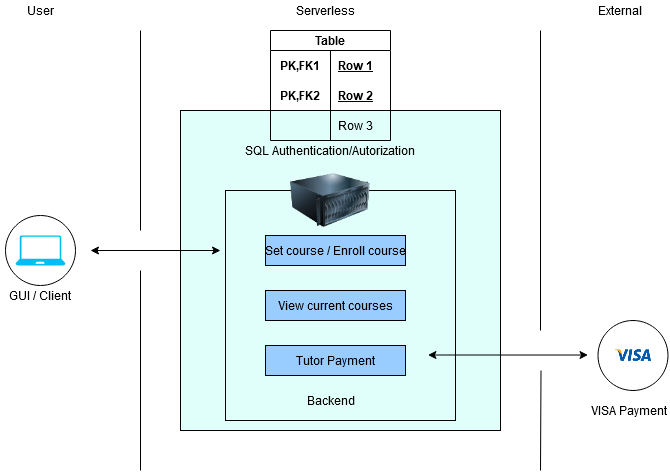

The diagram above was exported from draw.io. Its source (the exported page's mxGraphModel, read from the mxfile embedded in the PNG):
<mxGraphModel dx="1038" dy="547" grid="1" gridSize="10" guides="1" tooltips="1" connect="1" arrows="1" fold="1" page="1" pageScale="1" pageWidth="850" pageHeight="1100" math="0" shadow="0">
  <root>
    <mxCell id="0" />
    <mxCell id="1" parent="0" />
    <mxCell id="UB1cJaqNwmQdnXqJ0LrH-1" value="" style="endArrow=none;html=1;" edge="1" parent="1">
      <mxGeometry width="50" height="50" relative="1" as="geometry">
        <mxPoint x="160" y="320" as="sourcePoint" />
        <mxPoint x="160" y="120" as="targetPoint" />
      </mxGeometry>
    </mxCell>
    <mxCell id="UB1cJaqNwmQdnXqJ0LrH-2" value="" style="endArrow=none;html=1;" edge="1" parent="1">
      <mxGeometry width="50" height="50" relative="1" as="geometry">
        <mxPoint x="160" y="560" as="sourcePoint" />
        <mxPoint x="160" y="360" as="targetPoint" />
      </mxGeometry>
    </mxCell>
    <mxCell id="UB1cJaqNwmQdnXqJ0LrH-4" value="User" style="text;html=1;strokeColor=none;fillColor=none;align=center;verticalAlign=middle;whiteSpace=wrap;rounded=0;" vertex="1" parent="1">
      <mxGeometry x="40" y="90" width="40" height="20" as="geometry" />
    </mxCell>
    <mxCell id="UB1cJaqNwmQdnXqJ0LrH-5" value="" style="verticalLabelPosition=bottom;html=1;verticalAlign=top;align=center;strokeColor=none;fillColor=#00BEF2;shape=mxgraph.azure.laptop;pointerEvents=1;" vertex="1" parent="1">
      <mxGeometry x="35" y="325" width="50" height="30" as="geometry" />
    </mxCell>
    <mxCell id="UB1cJaqNwmQdnXqJ0LrH-6" value="GUI / Client" style="text;html=1;strokeColor=none;fillColor=none;align=center;verticalAlign=middle;whiteSpace=wrap;rounded=0;" vertex="1" parent="1">
      <mxGeometry x="20" y="380" width="80" height="10" as="geometry" />
    </mxCell>
    <mxCell id="UB1cJaqNwmQdnXqJ0LrH-10" value="" style="endArrow=none;html=1;" edge="1" parent="1">
      <mxGeometry width="50" height="50" relative="1" as="geometry">
        <mxPoint x="560" y="420" as="sourcePoint" />
        <mxPoint x="560" y="120" as="targetPoint" />
      </mxGeometry>
    </mxCell>
    <mxCell id="UB1cJaqNwmQdnXqJ0LrH-29" value="" style="whiteSpace=wrap;html=1;aspect=fixed;fillColor=#E0FFFA;" vertex="1" parent="1">
      <mxGeometry x="200" y="200" width="320" height="320" as="geometry" />
    </mxCell>
    <mxCell id="UB1cJaqNwmQdnXqJ0LrH-30" value="Table" style="shape=table;startSize=20;container=1;collapsible=1;childLayout=tableLayout;fixedRows=1;rowLines=0;fontStyle=1;align=center;resizeLast=1;fillColor=none;" vertex="1" parent="1">
      <mxGeometry x="290" y="120" width="120" height="110" as="geometry" />
    </mxCell>
    <mxCell id="UB1cJaqNwmQdnXqJ0LrH-31" value="" style="shape=partialRectangle;collapsible=0;dropTarget=0;pointerEvents=0;fillColor=none;top=0;left=0;bottom=0;right=0;points=[[0,0.5],[1,0.5]];portConstraint=eastwest;" vertex="1" parent="UB1cJaqNwmQdnXqJ0LrH-30">
      <mxGeometry y="20" width="120" height="30" as="geometry" />
    </mxCell>
    <mxCell id="UB1cJaqNwmQdnXqJ0LrH-32" value="PK,FK1" style="shape=partialRectangle;connectable=0;fillColor=none;top=0;left=0;bottom=0;right=0;fontStyle=1;overflow=hidden;" vertex="1" parent="UB1cJaqNwmQdnXqJ0LrH-31">
      <mxGeometry width="60" height="30" as="geometry" />
    </mxCell>
    <mxCell id="UB1cJaqNwmQdnXqJ0LrH-33" value="Row 1" style="shape=partialRectangle;connectable=0;fillColor=none;top=0;left=0;bottom=0;right=0;align=left;spacingLeft=6;fontStyle=5;overflow=hidden;" vertex="1" parent="UB1cJaqNwmQdnXqJ0LrH-31">
      <mxGeometry x="60" width="60" height="30" as="geometry" />
    </mxCell>
    <mxCell id="UB1cJaqNwmQdnXqJ0LrH-34" value="" style="shape=partialRectangle;collapsible=0;dropTarget=0;pointerEvents=0;fillColor=none;top=0;left=0;bottom=1;right=0;points=[[0,0.5],[1,0.5]];portConstraint=eastwest;" vertex="1" parent="UB1cJaqNwmQdnXqJ0LrH-30">
      <mxGeometry y="50" width="120" height="30" as="geometry" />
    </mxCell>
    <mxCell id="UB1cJaqNwmQdnXqJ0LrH-35" value="PK,FK2" style="shape=partialRectangle;connectable=0;fillColor=none;top=0;left=0;bottom=0;right=0;fontStyle=1;overflow=hidden;" vertex="1" parent="UB1cJaqNwmQdnXqJ0LrH-34">
      <mxGeometry width="60" height="30" as="geometry" />
    </mxCell>
    <mxCell id="UB1cJaqNwmQdnXqJ0LrH-36" value="Row 2" style="shape=partialRectangle;connectable=0;fillColor=none;top=0;left=0;bottom=0;right=0;align=left;spacingLeft=6;fontStyle=5;overflow=hidden;" vertex="1" parent="UB1cJaqNwmQdnXqJ0LrH-34">
      <mxGeometry x="60" width="60" height="30" as="geometry" />
    </mxCell>
    <mxCell id="UB1cJaqNwmQdnXqJ0LrH-37" value="" style="shape=partialRectangle;collapsible=0;dropTarget=0;pointerEvents=0;fillColor=none;top=0;left=0;bottom=0;right=0;points=[[0,0.5],[1,0.5]];portConstraint=eastwest;" vertex="1" parent="UB1cJaqNwmQdnXqJ0LrH-30">
      <mxGeometry y="80" width="120" height="30" as="geometry" />
    </mxCell>
    <mxCell id="UB1cJaqNwmQdnXqJ0LrH-38" value="" style="shape=partialRectangle;connectable=0;fillColor=none;top=0;left=0;bottom=0;right=0;editable=1;overflow=hidden;" vertex="1" parent="UB1cJaqNwmQdnXqJ0LrH-37">
      <mxGeometry width="60" height="30" as="geometry" />
    </mxCell>
    <mxCell id="UB1cJaqNwmQdnXqJ0LrH-39" value="Row 3" style="shape=partialRectangle;connectable=0;fillColor=none;top=0;left=0;bottom=0;right=0;align=left;spacingLeft=6;overflow=hidden;" vertex="1" parent="UB1cJaqNwmQdnXqJ0LrH-37">
      <mxGeometry x="60" width="60" height="30" as="geometry" />
    </mxCell>
    <mxCell id="UB1cJaqNwmQdnXqJ0LrH-43" value="SQL Authentication/Autorization" style="text;html=1;strokeColor=none;fillColor=none;align=center;verticalAlign=middle;whiteSpace=wrap;rounded=0;" vertex="1" parent="1">
      <mxGeometry x="255" y="230" width="190" height="20" as="geometry" />
    </mxCell>
    <mxCell id="UB1cJaqNwmQdnXqJ0LrH-45" value="External" style="text;html=1;strokeColor=none;fillColor=none;align=center;verticalAlign=middle;whiteSpace=wrap;rounded=0;" vertex="1" parent="1">
      <mxGeometry x="620" y="90" width="40" height="20" as="geometry" />
    </mxCell>
    <mxCell id="UB1cJaqNwmQdnXqJ0LrH-47" value="Serverless" style="text;html=1;strokeColor=none;fillColor=none;align=center;verticalAlign=middle;whiteSpace=wrap;rounded=0;" vertex="1" parent="1">
      <mxGeometry x="310" y="90" width="70" height="20" as="geometry" />
    </mxCell>
    <mxCell id="UB1cJaqNwmQdnXqJ0LrH-48" value="" style="whiteSpace=wrap;html=1;aspect=fixed;fillColor=none;" vertex="1" parent="1">
      <mxGeometry x="245" y="280" width="230" height="230" as="geometry" />
    </mxCell>
    <mxCell id="UB1cJaqNwmQdnXqJ0LrH-50" value="" style="image;html=1;image=img/lib/clip_art/computers/Server_128x128.png;fillColor=#E0FFFA;" vertex="1" parent="1">
      <mxGeometry x="310" y="250" width="80" height="80" as="geometry" />
    </mxCell>
    <mxCell id="UB1cJaqNwmQdnXqJ0LrH-51" value="" style="rounded=0;whiteSpace=wrap;html=1;fillColor=#99CCFF;" vertex="1" parent="1">
      <mxGeometry x="285" y="325" width="140" height="30" as="geometry" />
    </mxCell>
    <mxCell id="UB1cJaqNwmQdnXqJ0LrH-52" value="" style="rounded=0;whiteSpace=wrap;html=1;fillColor=#99CCFF;" vertex="1" parent="1">
      <mxGeometry x="285" y="380" width="140" height="30" as="geometry" />
    </mxCell>
    <mxCell id="UB1cJaqNwmQdnXqJ0LrH-55" value="" style="endArrow=classic;startArrow=classic;html=1;fillColor=#000000;" edge="1" parent="1">
      <mxGeometry width="50" height="50" relative="1" as="geometry">
        <mxPoint x="110" y="340" as="sourcePoint" />
        <mxPoint x="240" y="340" as="targetPoint" />
      </mxGeometry>
    </mxCell>
    <mxCell id="UB1cJaqNwmQdnXqJ0LrH-57" value="" style="endArrow=classic;startArrow=classic;html=1;fillColor=#000000;entryX=0.109;entryY=0.261;entryDx=0;entryDy=0;entryPerimeter=0;" edge="1" parent="1">
      <mxGeometry width="50" height="50" relative="1" as="geometry">
        <mxPoint x="447.43" y="444.5" as="sourcePoint" />
        <mxPoint x="607.4999999999999" y="444.53" as="targetPoint" />
      </mxGeometry>
    </mxCell>
    <mxCell id="UB1cJaqNwmQdnXqJ0LrH-58" value="" style="shape=image;html=1;verticalAlign=top;verticalLabelPosition=bottom;labelBackgroundColor=#ffffff;imageAspect=0;aspect=fixed;image=https://cdn4.iconfinder.com/data/icons/flat-brand-logo-2/512/visa-128.png;fillColor=#E0FFFA;" vertex="1" parent="1">
      <mxGeometry x="632.5" y="425" width="40" height="40" as="geometry" />
    </mxCell>
    <mxCell id="UB1cJaqNwmQdnXqJ0LrH-60" value="" style="ellipse;whiteSpace=wrap;html=1;aspect=fixed;fillColor=none;" vertex="1" parent="1">
      <mxGeometry x="25" y="305" width="70" height="70" as="geometry" />
    </mxCell>
    <mxCell id="UB1cJaqNwmQdnXqJ0LrH-63" value="" style="ellipse;whiteSpace=wrap;html=1;aspect=fixed;fillColor=none;" vertex="1" parent="1">
      <mxGeometry x="617.5" y="410" width="70" height="70" as="geometry" />
    </mxCell>
    <mxCell id="UB1cJaqNwmQdnXqJ0LrH-64" value="VISA Payment" style="text;html=1;strokeColor=none;fillColor=none;align=center;verticalAlign=middle;whiteSpace=wrap;rounded=0;" vertex="1" parent="1">
      <mxGeometry x="608.75" y="490" width="80" height="20" as="geometry" />
    </mxCell>
    <mxCell id="UB1cJaqNwmQdnXqJ0LrH-65" value="" style="endArrow=none;html=1;fillColor=#000000;" edge="1" parent="1">
      <mxGeometry width="50" height="50" relative="1" as="geometry">
        <mxPoint x="560" y="560" as="sourcePoint" />
        <mxPoint x="560.5" y="460" as="targetPoint" />
      </mxGeometry>
    </mxCell>
    <mxCell id="UB1cJaqNwmQdnXqJ0LrH-67" value="Set course / Enroll course" style="text;html=1;strokeColor=none;fillColor=none;align=center;verticalAlign=middle;whiteSpace=wrap;rounded=0;" vertex="1" parent="1">
      <mxGeometry x="280" y="330" width="150" height="20" as="geometry" />
    </mxCell>
    <mxCell id="UB1cJaqNwmQdnXqJ0LrH-68" value="View current courses" style="text;html=1;strokeColor=none;fillColor=none;align=center;verticalAlign=middle;whiteSpace=wrap;rounded=0;" vertex="1" parent="1">
      <mxGeometry x="277.5" y="385" width="155" height="20" as="geometry" />
    </mxCell>
    <mxCell id="UB1cJaqNwmQdnXqJ0LrH-69" value="Tutor Payment" style="text;html=1;strokeColor=none;fillColor=none;align=center;verticalAlign=middle;whiteSpace=wrap;rounded=0;" vertex="1" parent="1">
      <mxGeometry x="302.5" y="440" width="95" height="20" as="geometry" />
    </mxCell>
    <mxCell id="UB1cJaqNwmQdnXqJ0LrH-70" value="Backend" style="text;html=1;strokeColor=none;fillColor=none;align=center;verticalAlign=middle;whiteSpace=wrap;rounded=0;" vertex="1" parent="1">
      <mxGeometry x="302.5" y="480" width="95" height="20" as="geometry" />
    </mxCell>
    <mxCell id="UB1cJaqNwmQdnXqJ0LrH-71" value="Tutor Payment" style="rounded=0;whiteSpace=wrap;html=1;fillColor=#99CCFF;" vertex="1" parent="1">
      <mxGeometry x="285" y="435" width="140" height="30" as="geometry" />
    </mxCell>
  </root>
</mxGraphModel>